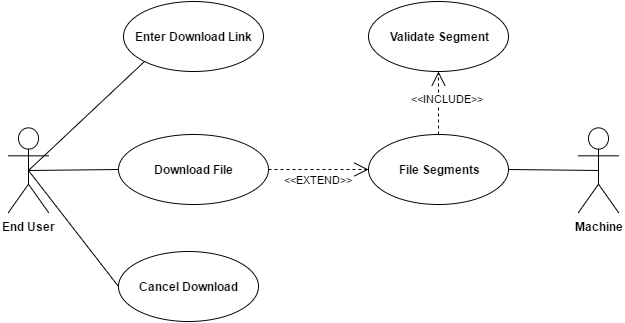

The diagram above was exported from draw.io. Its source (the exported page's mxGraphModel, read from the mxfile embedded in the PNG):
<mxGraphModel dx="1042" dy="554" grid="1" gridSize="10" guides="1" tooltips="1" connect="1" arrows="1" fold="1" page="1" pageScale="1" pageWidth="850" pageHeight="1100" background="#ffffff" math="0" shadow="0">
  <root>
    <mxCell id="0" />
    <mxCell id="1" parent="0" />
    <mxCell id="2" value="&lt;b&gt;Download File&lt;/b&gt;" style="ellipse;whiteSpace=wrap;html=1;" parent="1" vertex="1">
      <mxGeometry x="200" y="203" width="150" height="70" as="geometry" />
    </mxCell>
    <mxCell id="5" value="&lt;b&gt;Enter Download Link&lt;/b&gt;" style="ellipse;whiteSpace=wrap;html=1;" parent="1" vertex="1">
      <mxGeometry x="205" y="70" width="140" height="70" as="geometry" />
    </mxCell>
    <mxCell id="6" value="&lt;b&gt;Cancel Download&lt;/b&gt;" style="ellipse;whiteSpace=wrap;html=1;" parent="1" vertex="1">
      <mxGeometry x="200" y="320" width="140" height="70" as="geometry" />
    </mxCell>
    <mxCell id="7" value="&lt;b&gt;End User&lt;/b&gt;" style="shape=umlActor;verticalLabelPosition=bottom;labelBackgroundColor=#ffffff;verticalAlign=top;html=1;" parent="1" vertex="1">
      <mxGeometry x="90" y="196" width="40" height="85" as="geometry" />
    </mxCell>
    <mxCell id="17" value="" style="endArrow=none;html=1;exitX=0.5;exitY=0.5;exitPerimeter=0;entryX=0;entryY=1;" parent="1" source="7" target="5" edge="1">
      <mxGeometry width="50" height="50" relative="1" as="geometry">
        <mxPoint x="100" y="305" as="sourcePoint" />
        <mxPoint x="150" y="255" as="targetPoint" />
      </mxGeometry>
    </mxCell>
    <mxCell id="18" value="" style="endArrow=none;html=1;exitX=0.5;exitY=0.5;exitPerimeter=0;entryX=0;entryY=0.5;" parent="1" source="7" target="2" edge="1">
      <mxGeometry width="50" height="50" relative="1" as="geometry">
        <mxPoint x="150" y="640" as="sourcePoint" />
        <mxPoint x="200" y="590" as="targetPoint" />
      </mxGeometry>
    </mxCell>
    <mxCell id="20" value="" style="endArrow=none;html=1;entryX=0.5;entryY=0.5;entryPerimeter=0;exitX=0;exitY=0.5;" parent="1" edge="1" target="7" source="6">
      <mxGeometry width="50" height="50" relative="1" as="geometry">
        <mxPoint x="60" y="430" as="sourcePoint" />
        <mxPoint x="110" y="380" as="targetPoint" />
      </mxGeometry>
    </mxCell>
    <mxCell id="21" value="" style="endArrow=none;html=1;entryX=0.5;entryY=0.5;entryPerimeter=0;exitX=1;exitY=0.5;" parent="1" edge="1" target="27" source="23">
      <mxGeometry width="50" height="50" relative="1" as="geometry">
        <mxPoint x="70" y="440" as="sourcePoint" />
        <mxPoint x="120" y="390" as="targetPoint" />
      </mxGeometry>
    </mxCell>
    <mxCell id="22" value="&lt;b&gt;Validate Segment&lt;/b&gt;" style="ellipse;whiteSpace=wrap;html=1;" parent="1" vertex="1">
      <mxGeometry x="450" y="70" width="140" height="70" as="geometry" />
    </mxCell>
    <mxCell id="23" value="&lt;b&gt;File Segments&lt;/b&gt;" style="ellipse;whiteSpace=wrap;html=1;" parent="1" vertex="1">
      <mxGeometry x="450" y="203" width="140" height="70" as="geometry" />
    </mxCell>
    <mxCell id="24" value="&amp;lt;&amp;lt;INCLUDE&amp;gt;&amp;gt;" style="endArrow=open;endSize=12;dashed=1;html=1;exitX=0.5;exitY=0;entryX=0.5;entryY=1;" edge="1" parent="1" source="23" target="22">
      <mxGeometry x="0.1398" y="-10" width="160" relative="1" as="geometry">
        <mxPoint x="440" y="149.60000000000002" as="sourcePoint" />
        <mxPoint x="600" y="149.60000000000002" as="targetPoint" />
        <Array as="points" />
        <mxPoint as="offset" />
      </mxGeometry>
    </mxCell>
    <mxCell id="25" value="&amp;lt;&amp;lt;EXTEND&amp;gt;&amp;gt;" style="endArrow=open;endSize=12;dashed=1;html=1;exitX=1;exitY=0.5;entryX=0;entryY=0.5;" edge="1" parent="1" source="2" target="23">
      <mxGeometry x="0.0154" y="-10" width="160" relative="1" as="geometry">
        <mxPoint x="390" y="203" as="sourcePoint" />
        <mxPoint x="370" y="118" as="targetPoint" />
        <Array as="points" />
        <mxPoint as="offset" />
      </mxGeometry>
    </mxCell>
    <mxCell id="27" value="&lt;b&gt;Machine&lt;/b&gt;" style="shape=umlActor;verticalLabelPosition=bottom;labelBackgroundColor=#ffffff;verticalAlign=top;html=1;" vertex="1" parent="1">
      <mxGeometry x="660" y="196" width="40" height="85" as="geometry" />
    </mxCell>
  </root>
</mxGraphModel>